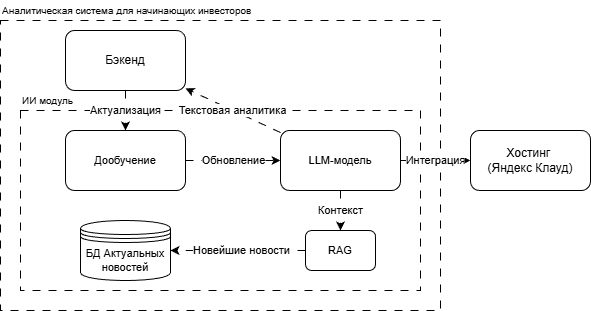

The diagram above was exported from draw.io. Its source (the exported page's mxGraphModel, read from the mxfile embedded in the PNG):
<mxGraphModel dx="983" dy="512" grid="1" gridSize="10" guides="1" tooltips="1" connect="1" arrows="1" fold="1" page="1" pageScale="1" pageWidth="827" pageHeight="1169" math="0" shadow="0">
  <root>
    <mxCell id="0" />
    <mxCell id="1" parent="0" />
    <mxCell id="L_g34uVaFMooFZ46hhfL-37" parent="1" style="rounded=0;whiteSpace=wrap;html=1;dashed=1;dashPattern=8 8;fillColor=none;" value="" vertex="1">
      <mxGeometry height="180" width="400" x="170" y="170" as="geometry" />
    </mxCell>
    <mxCell id="L_g34uVaFMooFZ46hhfL-8" parent="1" style="rounded=0;whiteSpace=wrap;html=1;dashed=1;dashPattern=8 8;fillColor=none;" value="" vertex="1">
      <mxGeometry height="290" width="440" x="150" y="80" as="geometry" />
    </mxCell>
    <mxCell id="L_g34uVaFMooFZ46hhfL-9" parent="1" style="text;html=1;whiteSpace=wrap;strokeColor=none;fillColor=none;align=left;verticalAlign=middle;rounded=0;fontSize=10;" value="Аналитическая система для начинающих инвесторов" vertex="1">
      <mxGeometry height="20" width="310" x="150" y="60" as="geometry" />
    </mxCell>
    <mxCell id="L_g34uVaFMooFZ46hhfL-17" parent="1" style="rounded=1;whiteSpace=wrap;html=1;" value="Бэкенд" vertex="1">
      <mxGeometry height="60" width="120" x="215" y="90" as="geometry" />
    </mxCell>
    <mxCell id="L_g34uVaFMooFZ46hhfL-18" parent="1" style="rounded=1;whiteSpace=wrap;html=1;" value="Хостинг&amp;nbsp;&lt;div&gt;(Яндекс Клауд)&lt;/div&gt;" vertex="1">
      <mxGeometry height="60" width="120" x="620" y="190" as="geometry" />
    </mxCell>
    <mxCell id="L_g34uVaFMooFZ46hhfL-38" parent="1" style="text;html=1;whiteSpace=wrap;strokeColor=none;fillColor=none;align=left;verticalAlign=middle;rounded=0;fontSize=10;" value="ИИ модуль" vertex="1">
      <mxGeometry height="20" width="70" x="170" y="150" as="geometry" />
    </mxCell>
    <mxCell id="Qai-YL62buJuaCrd3Gtk-1" parent="1" style="shape=datastore;whiteSpace=wrap;html=1;fontFamily=Helvetica;fontSize=11;fontColor=default;labelBackgroundColor=default;" value="БД Актуальных&lt;div&gt;новостей&lt;/div&gt;" vertex="1">
      <mxGeometry height="60" width="90" x="230" y="280" as="geometry" />
    </mxCell>
    <mxCell id="Qai-YL62buJuaCrd3Gtk-4" edge="1" parent="1" source="Qai-YL62buJuaCrd3Gtk-2" style="edgeStyle=none;shape=connector;rounded=0;orthogonalLoop=1;jettySize=auto;html=1;dashed=1;dashPattern=8 8;strokeColor=default;align=center;verticalAlign=middle;fontFamily=Helvetica;fontSize=11;fontColor=default;labelBackgroundColor=default;endArrow=classic;" target="Qai-YL62buJuaCrd3Gtk-3" value="Контекст">
      <mxGeometry relative="1" as="geometry" />
    </mxCell>
    <mxCell id="Qai-YL62buJuaCrd3Gtk-2" parent="1" style="rounded=1;whiteSpace=wrap;html=1;fontFamily=Helvetica;fontSize=11;fontColor=default;labelBackgroundColor=default;" value="LLM-модель" vertex="1">
      <mxGeometry height="60" width="120" x="430" y="190" as="geometry" />
    </mxCell>
    <mxCell id="Qai-YL62buJuaCrd3Gtk-3" parent="1" style="rounded=1;whiteSpace=wrap;html=1;fontFamily=Helvetica;fontSize=11;fontColor=default;labelBackgroundColor=default;" value="RAG" vertex="1">
      <mxGeometry height="40" width="70" x="455" y="290" as="geometry" />
    </mxCell>
    <mxCell id="Qai-YL62buJuaCrd3Gtk-5" edge="1" parent="1" source="Qai-YL62buJuaCrd3Gtk-3" style="edgeStyle=none;shape=connector;rounded=0;orthogonalLoop=1;jettySize=auto;html=1;dashed=1;dashPattern=8 8;strokeColor=default;align=center;verticalAlign=middle;fontFamily=Helvetica;fontSize=11;fontColor=default;labelBackgroundColor=default;endArrow=classic;" target="Qai-YL62buJuaCrd3Gtk-1">
      <mxGeometry relative="1" as="geometry">
        <mxPoint x="509" y="309" as="targetPoint" />
      </mxGeometry>
    </mxCell>
    <mxCell id="Qai-YL62buJuaCrd3Gtk-10" connectable="0" parent="Qai-YL62buJuaCrd3Gtk-5" style="edgeLabel;html=1;align=center;verticalAlign=middle;resizable=0;points=[];fontFamily=Helvetica;fontSize=11;fontColor=default;labelBackgroundColor=default;" value="Новейшие новости" vertex="1">
      <mxGeometry relative="1" x="-0.2" y="-1" as="geometry">
        <mxPoint x="-11" y="1" as="offset" />
      </mxGeometry>
    </mxCell>
    <mxCell id="Qai-YL62buJuaCrd3Gtk-7" edge="1" parent="1" source="Qai-YL62buJuaCrd3Gtk-6" style="edgeStyle=none;shape=connector;rounded=0;orthogonalLoop=1;jettySize=auto;html=1;dashed=1;dashPattern=8 8;strokeColor=default;align=center;verticalAlign=middle;fontFamily=Helvetica;fontSize=11;fontColor=default;labelBackgroundColor=default;endArrow=classic;" target="Qai-YL62buJuaCrd3Gtk-2" value="Обновление">
      <mxGeometry relative="1" as="geometry" />
    </mxCell>
    <mxCell id="Qai-YL62buJuaCrd3Gtk-6" parent="1" style="rounded=1;whiteSpace=wrap;html=1;fontFamily=Helvetica;fontSize=11;fontColor=default;labelBackgroundColor=default;" value="Дообучение" vertex="1">
      <mxGeometry height="60" width="120" x="215" y="190" as="geometry" />
    </mxCell>
    <mxCell id="Qai-YL62buJuaCrd3Gtk-8" edge="1" parent="1" source="L_g34uVaFMooFZ46hhfL-17" style="edgeStyle=none;shape=connector;rounded=0;orthogonalLoop=1;jettySize=auto;html=1;dashed=1;dashPattern=8 8;strokeColor=default;align=center;verticalAlign=middle;fontFamily=Helvetica;fontSize=11;fontColor=default;labelBackgroundColor=default;endArrow=classic;" target="Qai-YL62buJuaCrd3Gtk-6" value="Актуализация">
      <mxGeometry relative="1" as="geometry" />
    </mxCell>
    <mxCell id="Qai-YL62buJuaCrd3Gtk-9" edge="1" parent="1" source="Qai-YL62buJuaCrd3Gtk-2" style="edgeStyle=none;shape=connector;rounded=0;orthogonalLoop=1;jettySize=auto;html=1;dashed=1;dashPattern=8 8;strokeColor=default;align=center;verticalAlign=middle;fontFamily=Helvetica;fontSize=11;fontColor=default;labelBackgroundColor=default;endArrow=classic;" target="L_g34uVaFMooFZ46hhfL-17" value="Текстовая аналитика">
      <mxGeometry relative="1" as="geometry" />
    </mxCell>
    <mxCell id="L_g34uVaFMooFZ46hhfL-36" edge="1" parent="1" source="Qai-YL62buJuaCrd3Gtk-2" style="edgeStyle=none;shape=connector;rounded=0;orthogonalLoop=1;jettySize=auto;html=1;dashed=1;dashPattern=8 8;strokeColor=default;align=center;verticalAlign=middle;fontFamily=Helvetica;fontSize=11;fontColor=default;labelBackgroundColor=default;endArrow=classic;" target="L_g34uVaFMooFZ46hhfL-18" value="Интеграция">
      <mxGeometry relative="1" as="geometry">
        <mxPoint x="312.3076923076924" y="350" as="sourcePoint" />
        <mxPoint x="610" y="420" as="targetPoint" />
      </mxGeometry>
    </mxCell>
  </root>
</mxGraphModel>